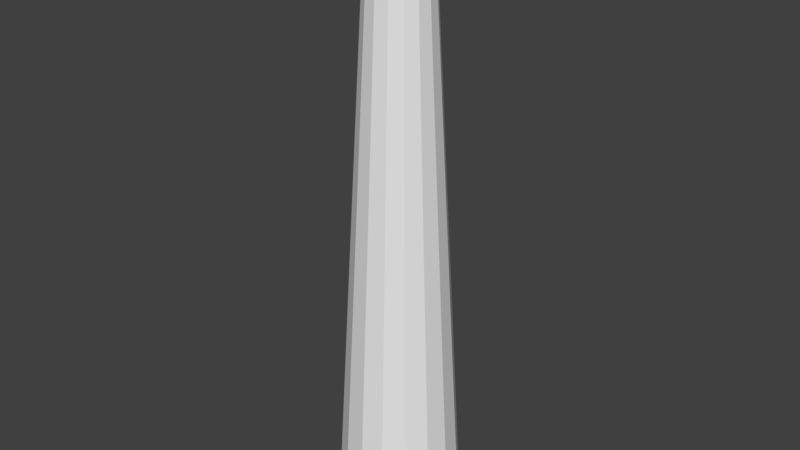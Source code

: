 # Source: windTurbineFoot.blend  (saved by Blender 2.78.0; exported with 4.5.12 LTS)
import bpy
from mathutils import Matrix  # noqa: F401  (used for matrix-valued properties, if any)

bpy.ops.wm.read_factory_settings(use_empty=True)
scene = bpy.context.scene
scene.name = 'Scene'

# ---- collections
col_collection_1 = bpy.data.collections.new('Collection 1'); scene.collection.children.link(col_collection_1)

# ---- world
world_world = bpy.data.worlds.new('World'); scene.world = world_world
world_world.color = (0.05088, 0.05088, 0.05088)
world_world.use_sun_shadow = False
world_world.sun_shadow_jitter_overblur = 0.0
world_world.cycles.sampling_method = 'MANUAL'

# ---- meshes
me_cylinder = bpy.data.meshes.new('Cylinder')
me_cylinder.from_pydata([(6.206e-08, 0.5027, 0.04713), (8.385e-08, 0.2251, 4.924), (0.1924, 0.4645, 0.04713), (0.08615, 0.208, 4.924), (0.3555, 0.3555, 0.04713), (0.1592, 0.1592, 4.924), (0.4645, 0.1924, 0.04713), (0.208, 0.08615, 4.924), (0.5027, -3.309e-08, 0.04713), (0.2251, -2.202e-08, 4.924), (0.4645, -0.1924, 0.04713), (0.208, -0.08615, 4.924), (0.3555, -0.3555, 0.04713), (0.1592, -0.1592, 4.924), (0.1924, -0.4645, 0.04713), (0.08615, -0.208, 4.924), (1.38e-07, -0.5027, 0.04713), (1.178e-07, -0.2251, 4.924), (-0.1924, -0.4645, 0.04713), (-0.08615, -0.208, 4.924), (-0.3555, -0.3555, 0.04713), (-0.1592, -0.1592, 4.924), (-0.4645, -0.1924, 0.04713), (-0.208, -0.08615, 4.924), (-0.5027, -5.12e-09, 0.04713), (-0.2251, -9.492e-09, 4.924), (-0.4645, 0.1924, 0.04713), (-0.208, 0.08615, 4.924), (-0.3555, 0.3555, 0.04713), (-0.1592, 0.1592, 4.924), (-0.1924, 0.4645, 0.04713), (-0.08615, 0.208, 4.924), (1.011e-07, -1.397e-08, 4.924)], [], [(0, 1, 3, 2), (2, 3, 5, 4), (4, 5, 7, 6), (6, 7, 9, 8), (8, 9, 11, 10), (10, 11, 13, 12), (12, 13, 15, 14), (14, 15, 17, 16), (16, 17, 19, 18), (18, 19, 21, 20), (20, 21, 23, 22), (22, 23, 25, 24), (24, 25, 27, 26), (26, 27, 29, 28), (28, 29, 31, 30), (30, 31, 1, 0), (0, 2, 4, 6, 8, 10, 12, 14, 16, 18, 20, 22, 24, 26, 28, 30), (3, 1, 32), (29, 27, 32), (17, 15, 32), (19, 17, 32), (7, 5, 32), (9, 7, 32), (31, 29, 32), (1, 31, 32), (21, 19, 32), (23, 21, 32), (11, 9, 32), (13, 11, 32), (25, 23, 32), (15, 13, 32), (27, 25, 32), (5, 3, 32)])
me_cylinder.use_remesh_preserve_volume = False
me_cylinder.use_remesh_preserve_attributes = False
me_cylinder.use_mirror_vertex_groups = False
me_cylinder.update()

# ---- objects
ob_cylinder = bpy.data.objects.new('Cylinder', me_cylinder)

# ---- transforms, parenting, visibility, modifiers, constraints
ob_cylinder.location = (0.0, 0.0, 0.0)
ob_cylinder.lineart.crease_threshold = 0.0

# ---- collection membership
col_collection_1.objects.link(ob_cylinder)

# ---- scene / render settings (as saved in the file)
scene.frame_start = 1; scene.frame_end = 250; scene.frame_set(1)
scene.render.engine = 'BLENDER_EEVEE_NEXT'
scene.render.resolution_percentage = 50
scene.render.dither_intensity = 0.0
scene.cycles.use_denoising = False
scene.cycles.samples = 128
scene.cycles.sampling_pattern = 'TABULATED_SOBOL'
scene.cycles.light_sampling_threshold = 0.0
scene.cycles.use_adaptive_sampling = False
scene.cycles.use_light_tree = False
scene.cycles.blur_glossy = 0.0
scene.cycles.sample_clamp_indirect = 0.0
scene.view_settings.view_transform = 'Standard'
bpy.context.view_layer.update()

# ---- added for rendering (the .blend has no active camera and no usable light): camera, sun
cam_auto = bpy.data.cameras.new('AutoCamera')
cam_auto.lens = 50.0
cam_auto.sensor_width = 36.0
cam_auto.clip_end = 1000.0
ob_auto_camera = bpy.data.objects.new('AutoCamera', cam_auto)
scene.collection.objects.link(ob_auto_camera)
ob_auto_camera.location = (4.70013, -5.64016, 6.2457)
ob_auto_camera.rotation_euler = (1.09748, -7.21219e-08, 0.694738)
scene.camera = ob_auto_camera
light_auto_sun = bpy.data.lights.new('AutoSun', 'SUN')
light_auto_sun.energy = 3.0
light_auto_sun.angle = 0.0523599
ob_auto_sun = bpy.data.objects.new('AutoSun', light_auto_sun)
scene.collection.objects.link(ob_auto_sun)
ob_auto_sun.rotation_euler = (0.872665, 0.174533, 0.523599)
bpy.context.view_layer.update()
